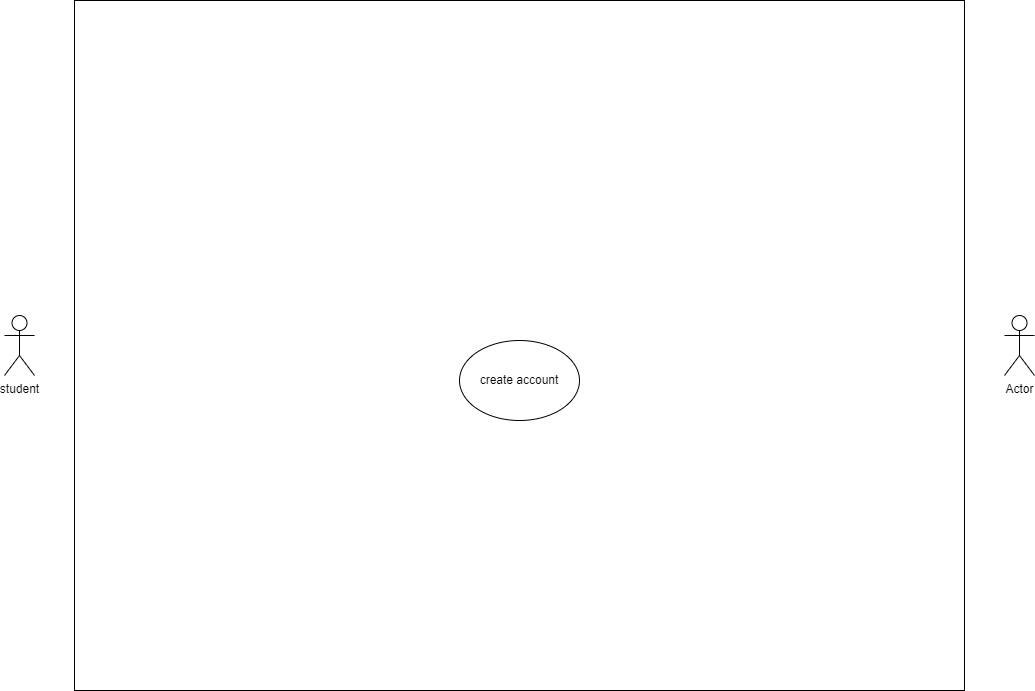

The diagram above was exported from draw.io. Its source (the exported page's mxGraphModel, read from the mxfile embedded in the PNG):
<mxGraphModel dx="2249" dy="767" grid="1" gridSize="10" guides="1" tooltips="1" connect="1" arrows="1" fold="1" page="1" pageScale="1" pageWidth="827" pageHeight="1169" math="0" shadow="0">
  <root>
    <mxCell id="0" />
    <mxCell id="1" parent="0" />
    <mxCell id="aqHuZ5mM9-RVGs32wks9-1" value="" style="rounded=0;whiteSpace=wrap;html=1;" vertex="1" parent="1">
      <mxGeometry x="-50" y="270" width="890" height="690" as="geometry" />
    </mxCell>
    <mxCell id="aqHuZ5mM9-RVGs32wks9-2" value="student" style="shape=umlActor;verticalLabelPosition=bottom;verticalAlign=top;html=1;outlineConnect=0;" vertex="1" parent="1">
      <mxGeometry x="-120" y="585" width="30" height="60" as="geometry" />
    </mxCell>
    <mxCell id="aqHuZ5mM9-RVGs32wks9-4" value="Actor" style="shape=umlActor;verticalLabelPosition=bottom;verticalAlign=top;html=1;outlineConnect=0;" vertex="1" parent="1">
      <mxGeometry x="880" y="585" width="30" height="60" as="geometry" />
    </mxCell>
    <mxCell id="aqHuZ5mM9-RVGs32wks9-6" value="create account" style="ellipse;whiteSpace=wrap;html=1;" vertex="1" parent="1">
      <mxGeometry x="335" y="610" width="120" height="80" as="geometry" />
    </mxCell>
  </root>
</mxGraphModel>